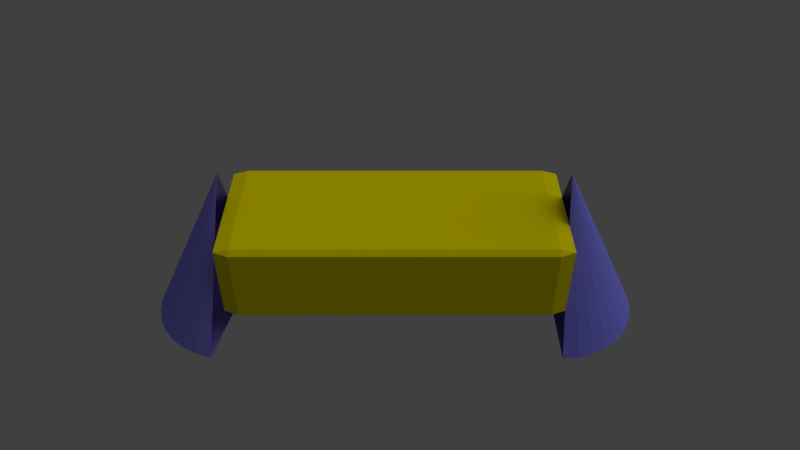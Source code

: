 # Source: Car.blend  (saved by Blender 2.58.0; exported with 4.5.12 LTS)
import bpy
from mathutils import Matrix  # noqa: F401  (used for matrix-valued properties, if any)

bpy.ops.wm.read_factory_settings(use_empty=True)
scene = bpy.context.scene
scene.name = 'Scene'

# ---- collections
col_collection_1 = bpy.data.collections.new('Collection 1'); scene.collection.children.link(col_collection_1)

# ---- materials (node trees are filled in below, after node groups)
mat_material_008 = bpy.data.materials.new('Material.008')
mat_material_008.alpha_threshold = 0.0
mat_material_008.use_transparent_shadow = False
mat_material_008.diffuse_color = (0.2423, 0.2132, 0.8, 1.0)
mat_material_008.roughness = 0.5
mat_material_008.line_color = (0.0, 0.0, 0.0, 1.0)
mat_material_007 = bpy.data.materials.new('Material.007')
mat_material_007.alpha_threshold = 0.0
mat_material_007.use_transparent_shadow = False
mat_material_007.diffuse_color = (0.2006, 0.198, 0.8, 1.0)
mat_material_007.roughness = 0.5
mat_material_007.line_color = (0.0, 0.0, 0.0, 1.0)
mat_material_003 = bpy.data.materials.new('Material.003')
mat_material_003.alpha_threshold = 0.0
mat_material_003.use_transparent_shadow = False
mat_material_003.diffuse_color = (0.8, 0.6958, 0.0, 1.0)
mat_material_003.roughness = 0.5
mat_material_003.line_color = (0.0, 0.0, 0.0, 1.0)

# ---- material node trees

# ---- world
world_world = bpy.data.worlds.new('World'); scene.world = world_world
world_world.color = (0.05088, 0.05088, 0.05088)
world_world.use_sun_shadow = False
world_world.sun_shadow_jitter_overblur = 0.0
world_world.cycles.sampling_method = 'MANUAL'
world_world.cycles.sample_map_resolution = 256

# ---- cameras
cam_camera = bpy.data.cameras.new('Camera')
cam_camera.clip_end = 100.0
cam_camera.lens = 35.0
cam_camera.ortho_scale = 7.314
cam_camera.dof.focus_distance = 5.0
cam_camera.dof.aperture_fstop = 128.0

# ---- lights
light_lamp = bpy.data.lights.new('Lamp', 'SUN')
light_lamp.transmission_factor = 0.0
light_lamp.cutoff_distance = 30.0
light_lamp.angle = 1.571
light_lamp.energy = 1.0
light_lamp.shadow_buffer_clip_start = 1.001
light_lamp.shadow_soft_size = 1.0
light_lamp.shadow_cascade_max_distance = 1000.0
light_lamp.cycles.use_multiple_importance_sampling = False

# ---- meshes
me_cone_001 = bpy.data.meshes.new('Cone.001')
me_cone_001.from_pydata([(0.0, 1.0, -1.0), (-0.1951, -0.9808, -1.0), (-0.3827, -0.9239, -1.0), (-0.5556, -0.8315, -1.0), (-0.7071, -0.7071, -1.0), (-0.8315, -0.5556, -1.0), (-0.9239, -0.3827, -1.0), (-0.9808, -0.1951, -1.0), (-1.0, 9.656e-07, -1.0), (-0.9808, 0.1951, -1.0), (-0.9239, 0.3827, -1.0), (-0.8315, 0.5556, -1.0), (-0.7071, 0.7071, -1.0), (-0.5556, 0.8315, -1.0), (-0.3827, 0.9239, -1.0), (-0.1951, 0.9808, -1.0), (0.0, 0.0, 1.0), (0.0, 0.0, -1.0)], [], [(16, 2, 1), (16, 3, 2), (16, 4, 3), (16, 5, 4), (16, 6, 5), (16, 7, 6), (16, 8, 7), (16, 9, 8), (16, 10, 9), (16, 11, 10), (16, 12, 11), (16, 13, 12), (16, 14, 13), (16, 15, 14), (16, 0, 15), (17, 1, 2), (17, 2, 3), (17, 3, 4), (17, 4, 5), (17, 5, 6), (17, 6, 7), (17, 7, 8), (17, 8, 9), (17, 9, 10), (17, 10, 11), (17, 11, 12), (17, 12, 13), (17, 13, 14), (17, 14, 15), (15, 0, 17)])
me_cone_001.materials.append(mat_material_008)
me_cone_001.use_remesh_preserve_volume = False
me_cone_001.use_remesh_preserve_attributes = False
me_cone_001.use_mirror_vertex_groups = False
me_cone_001.update()
me_cone = bpy.data.meshes.new('Cone')
me_cone.from_pydata([(0.0, 1.0, -1.0), (0.1951, 0.9808, -1.0), (0.3827, 0.9239, -1.0), (0.5556, 0.8315, -1.0), (0.7071, 0.7071, -1.0), (0.8315, 0.5556, -1.0), (0.9239, 0.3827, -1.0), (0.9808, 0.1951, -1.0), (1.0, 7.55e-08, -1.0), (0.9808, -0.1951, -1.0), (0.9239, -0.3827, -1.0), (0.8315, -0.5556, -1.0), (0.7071, -0.7071, -1.0), (0.5556, -0.8315, -1.0), (0.3827, -0.9239, -1.0), (0.1951, -0.9808, -1.0), (-3.258e-07, -1.0, -1.0), (0.0, 0.0, 1.0), (0.0, 0.0, -1.0)], [], [(1, 0, 17), (17, 2, 1), (17, 3, 2), (17, 4, 3), (17, 5, 4), (17, 6, 5), (17, 7, 6), (17, 8, 7), (17, 9, 8), (17, 10, 9), (17, 11, 10), (17, 12, 11), (17, 13, 12), (17, 14, 13), (17, 15, 14), (17, 16, 15), (18, 0, 1), (18, 1, 2), (18, 2, 3), (18, 3, 4), (18, 4, 5), (18, 5, 6), (18, 6, 7), (18, 7, 8), (18, 8, 9), (18, 9, 10), (18, 10, 11), (18, 11, 12), (18, 12, 13), (18, 13, 14), (18, 14, 15), (18, 15, 16)])
me_cone.materials.append(mat_material_007)
me_cone.use_remesh_preserve_volume = False
me_cone.use_remesh_preserve_attributes = False
me_cone.use_mirror_vertex_groups = False
me_cone.update()
me_cube_001 = bpy.data.meshes.new('Cube.001')
me_cube_001.from_pydata([(0.913, 0.913, -1.0), (0.913, -0.913, -1.0), (-0.913, -0.913, -1.0), (-0.913, 0.913, -1.0), (0.913, 0.913, 1.0), (-0.913, 0.913, 1.0), (-0.913, -0.913, 1.0), (0.913, -0.913, 1.0), (1.0, 0.913, -0.913), (1.0, 0.913, 0.913), (1.0, -0.913, 0.913), (1.0, -0.913, -0.913), (0.913, -1.0, -0.913), (0.913, -1.0, 0.913), (-0.913, -1.0, 0.913), (-0.913, -1.0, -0.913), (-1.0, -0.913, -0.913), (-1.0, -0.913, 0.913), (-1.0, 0.913, 0.913), (-1.0, 0.913, -0.913), (0.913, 1.0, 0.913), (0.913, 1.0, -0.913), (-0.913, 1.0, -0.913), (-0.913, 1.0, 0.913)], [], [(0, 1, 2, 3), (6, 7, 4, 5), (10, 11, 8, 9), (14, 15, 12, 13), (18, 19, 16, 17), (22, 23, 20, 21), (0, 8, 11, 1), (15, 2, 1, 12), (21, 0, 3, 22), (19, 3, 2, 16), (23, 5, 4, 20), (5, 18, 17, 6), (7, 10, 9, 4), (6, 14, 13, 7), (20, 9, 8, 21), (10, 13, 12, 11), (14, 17, 16, 15), (18, 23, 22, 19), (0, 21, 8), (1, 11, 12), (2, 15, 16), (3, 19, 22), (4, 9, 20), (7, 13, 10), (6, 17, 14), (5, 23, 18)])
me_cube_001.materials.append(mat_material_003)
me_cube_001.use_remesh_preserve_volume = False
me_cube_001.use_remesh_preserve_attributes = False
me_cube_001.use_mirror_vertex_groups = False
me_cube_001.update()

# ---- objects
ob_cone_001 = bpy.data.objects.new('Cone.001', me_cone_001)
ob_cone = bpy.data.objects.new('Cone', me_cone)
ob_cube = bpy.data.objects.new('Cube', me_cube_001)
ob_lamp = bpy.data.objects.new('Lamp', light_lamp)
ob_camera = bpy.data.objects.new('Camera', cam_camera)

# ---- transforms, parenting, visibility, modifiers, constraints
ob_cone_001.location = (-2.0, 0.0, 0.0)
ob_cone_001.lineart.crease_threshold = 0.0
ob_cone.location = (2.0, 0.0, 0.0)
ob_cone.lineart.crease_threshold = 0.0
ob_cube.location = (0.0, 0.0, 0.0)
ob_cube.rotation_euler = (0.0, 0.0, 1.571)
ob_cube.scale = (0.8, 2.0, 0.5)
ob_cube.lineart.crease_threshold = 0.0
ob_lamp.location = (4.276, 2.038, 6.374)
ob_lamp.rotation_euler = (0.6503, 0.05522, 1.866)
ob_lamp.lock_rotations_4d = False
ob_lamp.empty_display_type = 'ARROWS'
ob_lamp.color = (0.0, 0.0, 0.0, 0.0)
ob_lamp.lineart.crease_threshold = 0.0
ob_camera.location = (0.06086, -7.078, 6.181)
ob_camera.rotation_euler = (0.8727, 0.0, 0.0)
ob_camera.lock_rotations_4d = False
ob_camera.empty_display_type = 'ARROWS'
ob_camera.color = (0.0, 0.0, 0.0, 0.0)
ob_camera.display_type = 'WIRE'
ob_camera.lineart.crease_threshold = 0.0

# ---- collection membership
col_collection_1.objects.link(ob_cone_001)
col_collection_1.objects.link(ob_cone)
col_collection_1.objects.link(ob_cube)
col_collection_1.objects.link(ob_lamp)
col_collection_1.objects.link(ob_camera)

# ---- scene / render settings (as saved in the file)
scene.camera = ob_camera
scene.frame_start = 1; scene.frame_end = 250; scene.frame_set(1)
scene.render.engine = 'BLENDER_EEVEE_NEXT'
scene.render.image_settings.color_mode = 'RGB'
scene.render.image_settings.compression = 90
scene.render.resolution_percentage = 50
scene.render.dither_intensity = 0.0
scene.render.bake_margin = 2
scene.render.bake_bias = 0.0
scene.cycles.use_denoising = False
scene.cycles.samples = 10
scene.cycles.sampling_pattern = 'TABULATED_SOBOL'
scene.cycles.light_sampling_threshold = 0.0
scene.cycles.use_adaptive_sampling = False
scene.cycles.use_light_tree = False
scene.cycles.blur_glossy = 0.0
scene.cycles.volume_bounces = 1
scene.cycles.pixel_filter_type = 'GAUSSIAN'
scene.cycles.sample_clamp_indirect = 0.0
scene.view_settings.view_transform = 'Standard'
bpy.context.view_layer.update()

